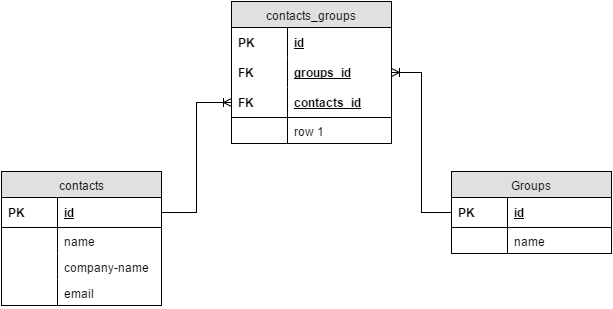

The diagram above was exported from draw.io. Its source (the exported page's mxGraphModel, read from the mxfile embedded in the PNG):
<mxGraphModel dx="735" dy="723" grid="1" gridSize="10" guides="1" tooltips="1" connect="1" arrows="1" fold="1" page="1" pageScale="1" pageWidth="850" pageHeight="1100" background="#ffffff" math="0" shadow="0">
  <root>
    <mxCell id="0" />
    <mxCell id="1" parent="0" />
    <mxCell id="2" value="contacts" style="swimlane;html=1;fontStyle=0;childLayout=stackLayout;horizontal=1;startSize=26;fillColor=#e0e0e0;horizontalStack=0;resizeParent=1;resizeLast=0;collapsible=1;marginBottom=0;swimlaneFillColor=#ffffff;align=center;" vertex="1" parent="1">
      <mxGeometry x="90" y="200" width="160" height="134" as="geometry" />
    </mxCell>
    <mxCell id="5" value="id" style="shape=partialRectangle;top=0;left=0;right=0;bottom=1;html=1;align=left;verticalAlign=middle;fillColor=none;spacingLeft=60;spacingRight=4;whiteSpace=wrap;overflow=hidden;rotatable=0;points=[[0,0.5],[1,0.5]];portConstraint=eastwest;dropTarget=0;fontStyle=5;" vertex="1" parent="2">
      <mxGeometry y="26" width="160" height="30" as="geometry" />
    </mxCell>
    <mxCell id="6" value="PK" style="shape=partialRectangle;fontStyle=1;top=0;left=0;bottom=0;html=1;fillColor=none;align=left;verticalAlign=middle;spacingLeft=4;spacingRight=4;whiteSpace=wrap;overflow=hidden;rotatable=0;points=[];portConstraint=eastwest;part=1;" vertex="1" connectable="0" parent="5">
      <mxGeometry width="56" height="30" as="geometry" />
    </mxCell>
    <mxCell id="7" value="name" style="shape=partialRectangle;top=0;left=0;right=0;bottom=0;html=1;align=left;verticalAlign=top;fillColor=none;spacingLeft=60;spacingRight=4;whiteSpace=wrap;overflow=hidden;rotatable=0;points=[[0,0.5],[1,0.5]];portConstraint=eastwest;dropTarget=0;" vertex="1" parent="2">
      <mxGeometry y="56" width="160" height="26" as="geometry" />
    </mxCell>
    <mxCell id="8" value="" style="shape=partialRectangle;top=0;left=0;bottom=0;html=1;fillColor=none;align=left;verticalAlign=top;spacingLeft=4;spacingRight=4;whiteSpace=wrap;overflow=hidden;rotatable=0;points=[];portConstraint=eastwest;part=1;" vertex="1" connectable="0" parent="7">
      <mxGeometry width="56" height="26" as="geometry" />
    </mxCell>
    <mxCell id="12" value="company-name" style="shape=partialRectangle;top=0;left=0;right=0;bottom=0;html=1;align=left;verticalAlign=top;fillColor=none;spacingLeft=60;spacingRight=4;whiteSpace=wrap;overflow=hidden;rotatable=0;points=[[0,0.5],[1,0.5]];portConstraint=eastwest;dropTarget=0;" vertex="1" parent="2">
      <mxGeometry y="82" width="160" height="26" as="geometry" />
    </mxCell>
    <mxCell id="13" value="" style="shape=partialRectangle;top=0;left=0;bottom=0;html=1;fillColor=none;align=left;verticalAlign=top;spacingLeft=4;spacingRight=4;whiteSpace=wrap;overflow=hidden;rotatable=0;points=[];portConstraint=eastwest;part=1;" vertex="1" connectable="0" parent="12">
      <mxGeometry width="56" height="26" as="geometry" />
    </mxCell>
    <mxCell id="16" value="email" style="shape=partialRectangle;top=0;left=0;right=0;bottom=0;html=1;align=left;verticalAlign=top;fillColor=none;spacingLeft=60;spacingRight=4;whiteSpace=wrap;overflow=hidden;rotatable=0;points=[[0,0.5],[1,0.5]];portConstraint=eastwest;dropTarget=0;" vertex="1" parent="2">
      <mxGeometry y="108" width="160" height="26" as="geometry" />
    </mxCell>
    <mxCell id="17" value="" style="shape=partialRectangle;top=0;left=0;bottom=0;html=1;fillColor=none;align=left;verticalAlign=top;spacingLeft=4;spacingRight=4;whiteSpace=wrap;overflow=hidden;rotatable=0;points=[];portConstraint=eastwest;part=1;" vertex="1" connectable="0" parent="16">
      <mxGeometry width="56" height="26" as="geometry" />
    </mxCell>
    <mxCell id="20" value="Groups" style="swimlane;html=1;fontStyle=0;childLayout=stackLayout;horizontal=1;startSize=26;fillColor=#e0e0e0;horizontalStack=0;resizeParent=1;resizeLast=0;collapsible=1;marginBottom=0;swimlaneFillColor=#ffffff;align=center;" vertex="1" parent="1">
      <mxGeometry x="540" y="200" width="160" height="82" as="geometry" />
    </mxCell>
    <mxCell id="23" value="id" style="shape=partialRectangle;top=0;left=0;right=0;bottom=1;html=1;align=left;verticalAlign=middle;fillColor=none;spacingLeft=60;spacingRight=4;whiteSpace=wrap;overflow=hidden;rotatable=0;points=[[0,0.5],[1,0.5]];portConstraint=eastwest;dropTarget=0;fontStyle=5;" vertex="1" parent="20">
      <mxGeometry y="26" width="160" height="30" as="geometry" />
    </mxCell>
    <mxCell id="24" value="PK" style="shape=partialRectangle;fontStyle=1;top=0;left=0;bottom=0;html=1;fillColor=none;align=left;verticalAlign=middle;spacingLeft=4;spacingRight=4;whiteSpace=wrap;overflow=hidden;rotatable=0;points=[];portConstraint=eastwest;part=1;" vertex="1" connectable="0" parent="23">
      <mxGeometry width="56" height="30" as="geometry" />
    </mxCell>
    <mxCell id="25" value="name" style="shape=partialRectangle;top=0;left=0;right=0;bottom=0;html=1;align=left;verticalAlign=top;fillColor=none;spacingLeft=60;spacingRight=4;whiteSpace=wrap;overflow=hidden;rotatable=0;points=[[0,0.5],[1,0.5]];portConstraint=eastwest;dropTarget=0;" vertex="1" parent="20">
      <mxGeometry y="56" width="160" height="26" as="geometry" />
    </mxCell>
    <mxCell id="26" value="" style="shape=partialRectangle;top=0;left=0;bottom=0;html=1;fillColor=none;align=left;verticalAlign=top;spacingLeft=4;spacingRight=4;whiteSpace=wrap;overflow=hidden;rotatable=0;points=[];portConstraint=eastwest;part=1;" vertex="1" connectable="0" parent="25">
      <mxGeometry width="56" height="26" as="geometry" />
    </mxCell>
    <mxCell id="28" value="contacts_groups" style="swimlane;html=1;fontStyle=0;childLayout=stackLayout;horizontal=1;startSize=26;fillColor=#e0e0e0;horizontalStack=0;resizeParent=1;resizeLast=0;collapsible=1;marginBottom=0;swimlaneFillColor=#ffffff;align=center;" vertex="1" parent="1">
      <mxGeometry x="320" y="30" width="160" height="142" as="geometry" />
    </mxCell>
    <mxCell id="29" value="id" style="shape=partialRectangle;top=0;left=0;right=0;bottom=0;html=1;align=left;verticalAlign=middle;fillColor=none;spacingLeft=60;spacingRight=4;whiteSpace=wrap;overflow=hidden;rotatable=0;points=[[0,0.5],[1,0.5]];portConstraint=eastwest;dropTarget=0;fontStyle=5;" vertex="1" parent="28">
      <mxGeometry y="26" width="160" height="30" as="geometry" />
    </mxCell>
    <mxCell id="30" value="PK" style="shape=partialRectangle;fontStyle=1;top=0;left=0;bottom=0;html=1;fillColor=none;align=left;verticalAlign=middle;spacingLeft=4;spacingRight=4;whiteSpace=wrap;overflow=hidden;rotatable=0;points=[];portConstraint=eastwest;part=1;" vertex="1" connectable="0" parent="29">
      <mxGeometry width="56" height="30" as="geometry" />
    </mxCell>
    <mxCell id="38" value="groups_id" style="shape=partialRectangle;top=0;left=0;right=0;bottom=0;html=1;align=left;verticalAlign=middle;fillColor=none;spacingLeft=60;spacingRight=4;whiteSpace=wrap;overflow=hidden;rotatable=0;points=[[0,0.5],[1,0.5]];portConstraint=eastwest;dropTarget=0;fontStyle=5;" vertex="1" parent="28">
      <mxGeometry y="56" width="160" height="30" as="geometry" />
    </mxCell>
    <mxCell id="39" value="FK" style="shape=partialRectangle;fontStyle=1;top=0;left=0;bottom=0;html=1;fillColor=none;align=left;verticalAlign=middle;spacingLeft=4;spacingRight=4;whiteSpace=wrap;overflow=hidden;rotatable=0;points=[];portConstraint=eastwest;part=1;" vertex="1" connectable="0" parent="38">
      <mxGeometry width="56" height="30" as="geometry" />
    </mxCell>
    <mxCell id="31" value="contacts_id" style="shape=partialRectangle;top=0;left=0;right=0;bottom=1;html=1;align=left;verticalAlign=middle;fillColor=none;spacingLeft=60;spacingRight=4;whiteSpace=wrap;overflow=hidden;rotatable=0;points=[[0,0.5],[1,0.5]];portConstraint=eastwest;dropTarget=0;fontStyle=5;" vertex="1" parent="28">
      <mxGeometry y="86" width="160" height="30" as="geometry" />
    </mxCell>
    <mxCell id="32" value="FK" style="shape=partialRectangle;fontStyle=1;top=0;left=0;bottom=0;html=1;fillColor=none;align=left;verticalAlign=middle;spacingLeft=4;spacingRight=4;whiteSpace=wrap;overflow=hidden;rotatable=0;points=[];portConstraint=eastwest;part=1;" vertex="1" connectable="0" parent="31">
      <mxGeometry width="56" height="30" as="geometry" />
    </mxCell>
    <mxCell id="33" value="row 1" style="shape=partialRectangle;top=0;left=0;right=0;bottom=0;html=1;align=left;verticalAlign=top;fillColor=none;spacingLeft=60;spacingRight=4;whiteSpace=wrap;overflow=hidden;rotatable=0;points=[[0,0.5],[1,0.5]];portConstraint=eastwest;dropTarget=0;" vertex="1" parent="28">
      <mxGeometry y="116" width="160" height="26" as="geometry" />
    </mxCell>
    <mxCell id="34" value="" style="shape=partialRectangle;top=0;left=0;bottom=0;html=1;fillColor=none;align=left;verticalAlign=top;spacingLeft=4;spacingRight=4;whiteSpace=wrap;overflow=hidden;rotatable=0;points=[];portConstraint=eastwest;part=1;" vertex="1" connectable="0" parent="33">
      <mxGeometry width="56" height="26" as="geometry" />
    </mxCell>
    <mxCell id="40" style="edgeStyle=orthogonalEdgeStyle;rounded=0;html=1;exitX=1;exitY=0.5;entryX=0;entryY=0.5;startArrow=none;startFill=0;endArrow=ERoneToMany;endFill=0;jettySize=auto;orthogonalLoop=1;" edge="1" parent="1" source="5" target="31">
      <mxGeometry relative="1" as="geometry" />
    </mxCell>
    <mxCell id="41" style="edgeStyle=orthogonalEdgeStyle;rounded=0;html=1;exitX=0;exitY=0.5;entryX=1;entryY=0.5;startArrow=none;startFill=0;endArrow=ERoneToMany;endFill=0;jettySize=auto;orthogonalLoop=1;" edge="1" parent="1" source="23" target="38">
      <mxGeometry relative="1" as="geometry" />
    </mxCell>
  </root>
</mxGraphModel>